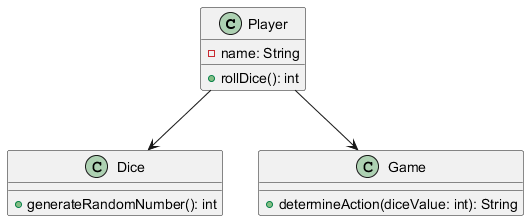

The diagram above was rendered by PlantUML. Its source (embedded in the PNG):
@startuml
class Player {
    - name: String
    + rollDice(): int
}

class Dice {
    + generateRandomNumber(): int
}

class Game {
    + determineAction(diceValue: int): String
}

Player --> Dice
Player --> Game
@enduml